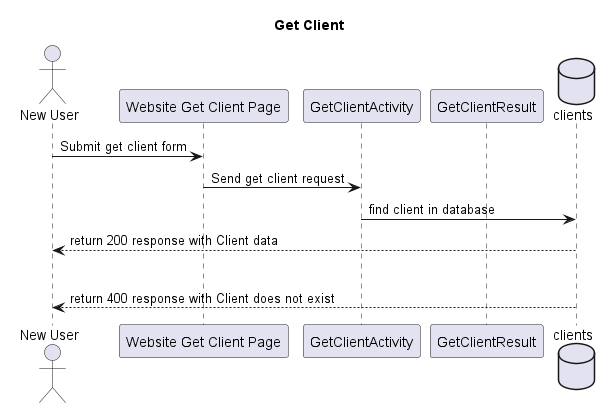

The diagram above was rendered by PlantUML. Its source (embedded in the PNG):
@startuml

title Get Client

actor NewUser as "New User"
participant Website as "Website Get Client Page"
participant GetClientActivity
participant GetClientResult
database clients

NewUser -> Website: Submit get client form
Website -> GetClientActivity: Send get client request
GetClientActivity -> clients: find client in database

clients --> NewUser: return 200 response with Client data

alt if Client does not exist
clients --> NewUser: return 400 response with Client does not exist


@enduml